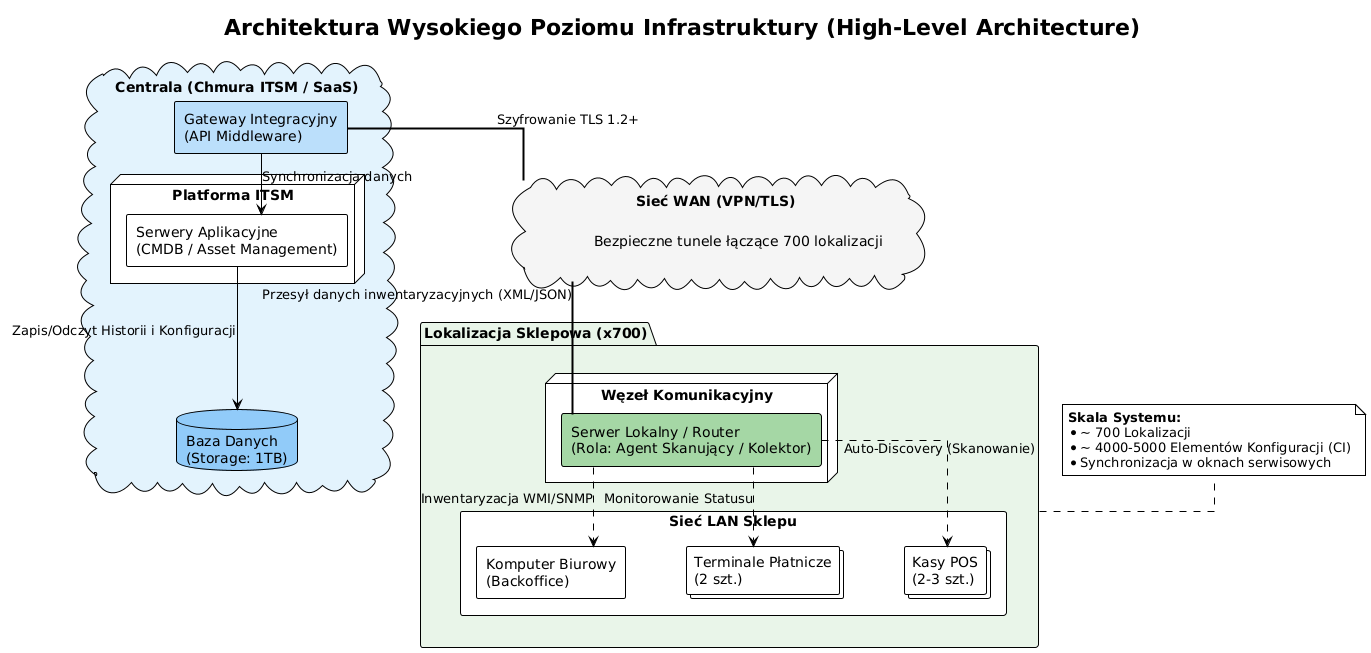

The diagram above was rendered by PlantUML. Its source (embedded in the PNG):
@startuml
' Ustawienia stylu
!theme plain
skinparam componentStyle rectangle
skinparam linetype ortho
skinparam nodesep 60
skinparam ranksep 60

title Architektura Wysokiego Poziomu Infrastruktury (High-Level Architecture)

' === WARSTWA CENTRALNA ===
cloud "Centrala (Chmura ITSM / SaaS)" as Cloud #E3F2FD {
    
    node "Platforma ITSM" {
        component "Serwery Aplikacyjne\n(CMDB / Asset Management)" as App
    }
    
    component "Gateway Integracyjny\n(API Middleware)" as Gateway #BBDEFB
    database "Baza Danych\n(Storage: 1TB)" as DB #90CAF9
    
    ' Relacje wewnątrz chmury
    App --> DB : "Zapis/Odczyt Historii i Konfiguracji"
    Gateway --> App : "Synchronizacja danych"
}

' === WARSTWA SIECIOWA ===
cloud "Sieć WAN (VPN/TLS)" as WAN #F5F5F5 {
    label "Bezpieczne tunele łączące 700 lokalizacji"
}

' Połączenie Centrala - WAN
Gateway == WAN : " Szyfrowanie TLS 1.2+ "

' === WARSTWA LOKALNA (SKLEP) ===
' Grupa reprezentująca pojedynczy sklep (powielona x700)
package "Lokalizacja Sklepowa (x700)" as StorePackage #E8F5E9 {
    
    node "Węzeł Komunikacyjny" {
        component "Serwer Lokalny / Router\n(Rola: Agent Skanujący / Kolektor)" as Agent #A5D6A5
    }

    rectangle "Sieć LAN Sklepu" as LAN {
        collections "Kasy POS\n(2-3 szt.)" as POS
        collections "Terminale Płatnicze\n(2 szt.)" as Payment
        component "Komputer Biurowy\n(Backoffice)" as PC
    }

    ' Relacje wewnątrz sklepu
    Agent ..> POS : " Auto-Discovery (Skanowanie)"
    Agent ..> Payment : " Monitorowanie Statusu"
    Agent ..> PC : " Inwentaryzacja WMI/SNMP"
}

' Połączenie WAN - Sklep
WAN == Agent : " Przesył danych inwentaryzacyjnych (XML/JSON)"

' Notatka ze skalą
note right of StorePackage
  <b>Skala Systemu:</b>
  * ~ 700 Lokalizacji
  * ~ 4000-5000 Elementów Konfiguracji (CI)
  * Synchronizacja w oknach serwisowych
end note
@enduml